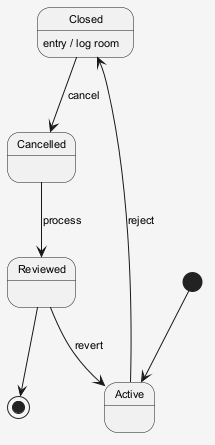

The diagram above was rendered by PlantUML. Its source (embedded in the PNG):
@startuml
skinparam shadowing false
skinparam backgroundColor #F5F5F5
skinparam defaultFontSize 11
[*] --> Active
Active --> Closed : reject
Closed --> Cancelled : cancel
Closed : entry / log room
Cancelled --> Reviewed : process
Reviewed --> Active : revert
Reviewed --> [*]
@enduml